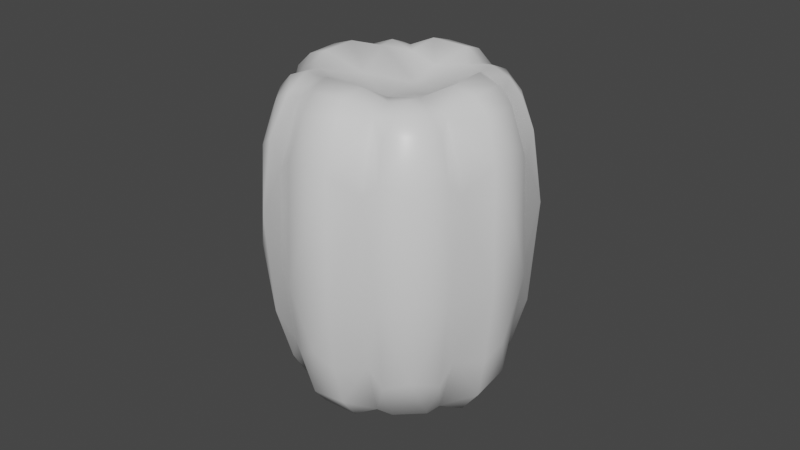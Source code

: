 # Source: pepper2.blend  (saved by Blender 3.2.14; exported with 4.5.12 LTS)
import bpy
from mathutils import Matrix  # noqa: F401  (used for matrix-valued properties, if any)

bpy.ops.wm.read_factory_settings(use_empty=True)
scene = bpy.context.scene
scene.name = 'Scene'

# ---- collections
col_collection = bpy.data.collections.new('Collection'); scene.collection.children.link(col_collection)

# ---- materials (node trees are filled in below, after node groups)
mat_material = bpy.data.materials.new('Material')
mat_material.alpha_threshold = 0.0
mat_material.use_transparent_shadow = False
mat_material.line_color = (0.0, 0.0, 0.0, 1.0)

# ---- material node trees
mat_material.use_nodes = True; mat_material.node_tree.nodes.clear()
_N = mat_material.node_tree.nodes; _L = mat_material.node_tree.links
n0 = _N.new('ShaderNodeOutputMaterial'); n0.name = 'Material Output'; n0.location = (300, 300)
n1 = _N.new('ShaderNodeBsdfPrincipled'); n1.name = 'Principled BSDF'; n1.location = (10, 300)
n1.distribution = 'GGX'
n1.subsurface_method = 'RANDOM_WALK_SKIN'
n1.inputs[2].default_value = 0.4
n1.inputs[3].default_value = 1.45
n1.inputs[27].default_value = (0.0, 0.0, 0.0, 1.0)
n1.inputs[28].default_value = 1.0
_L.new(n1.outputs[0], n0.inputs[0])
n0.is_active_output = True

# ---- world
world_world = bpy.data.worlds.new('World'); scene.world = world_world
world_world.use_nodes = True; world_world.node_tree.nodes.clear()
_N = world_world.node_tree.nodes; _L = world_world.node_tree.links
n0 = _N.new('ShaderNodeOutputWorld'); n0.name = 'World Output'; n0.location = (300, 300)
n1 = _N.new('ShaderNodeBackground'); n1.name = 'Background'; n1.location = (10, 300)
n1.inputs[0].default_value = (0.05088, 0.05088, 0.05088, 1.0)
_L.new(n1.outputs[0], n0.inputs[0])
n0.is_active_output = True
world_world.color = (0.05088, 0.05088, 0.05088)
world_world.use_sun_shadow = False
world_world.sun_shadow_jitter_overblur = 0.0

# ---- meshes
me_cube = bpy.data.meshes.new('Cube')
me_cube.from_pydata([(0.02194, -0.02194, 0.04186), (0.02194, -0.02194, -0.04687), (0.02401, -0.02401, 0.0379), (0.02624, -0.02624, 0.02915), (0.02781, -0.02781, 0.01523), (0.0284, -0.0284, 0.0001515), (0.02781, -0.02781, -0.01492), (0.02624, -0.02624, -0.02887), (0.02401, -0.02401, -0.04005), (0.01715, -0.02401, 0.04318), (0.01261, -0.02551, 0.04206), (0.006103, -0.02803, 0.0452), (0.0, -0.02852, 0.04549), (0.02852, 0.0, 0.04549), (0.02803, -0.006103, 0.0452), (0.02551, -0.01261, 0.04206), (0.02401, -0.01715, 0.04318), (0.0, -0.02852, -0.05187), (0.006103, -0.02803, -0.05157), (0.01261, -0.02551, -0.0483), (0.01715, -0.02401, -0.04902), (0.02401, -0.01715, -0.04902), (0.02551, -0.01261, -0.0483), (0.02803, -0.006103, -0.05157), (0.02852, 0.0, -0.05187), (0.02225, 0.0, 0.04734), (0.01508, 0.0, 0.042), (0.006924, 0.0, 0.03904), (0.0, 0.0, 0.03952), (0.02188, -0.006235, 0.0473), (0.01484, -0.007084, 0.04291), (0.0068, -0.0068, 0.04085), (0.0, -0.006924, 0.03904), (0.02001, -0.0129, 0.04433), (0.01352, -0.01352, 0.04447), (0.007084, -0.01484, 0.04291), (0.0, -0.01508, 0.042), (0.01791, -0.01791, 0.04551), (0.0129, -0.02001, 0.04433), (0.006235, -0.02188, 0.0473), (0.0, -0.02225, 0.04734), (0.01791, -0.02845, -0.04119), (0.0193, -0.03162, -0.02946), (0.02043, -0.03361, -0.01519), (0.02088, -0.03432, 0.0001515), (0.02043, -0.03361, 0.01549), (0.0193, -0.03162, 0.02969), (0.01791, -0.02845, 0.03859), (0.01375, -0.02907, -0.03759), (0.0143, -0.03182, -0.02672), (0.01481, -0.0335, -0.01384), (0.01503, -0.03407, -0.0001019), (0.01481, -0.0335, 0.01364), (0.0143, -0.03182, 0.02634), (0.01375, -0.02907, 0.03407), (0.006235, -0.03286, -0.04477), (0.006522, -0.03632, -0.03169), (0.0068, -0.03841, -0.01625), (0.006924, -0.03911, 0.0002146), (0.0068, -0.03841, 0.01668), (0.006522, -0.03632, 0.03175), (0.006235, -0.03286, 0.04063), (0.0, -0.03345, -0.04536), (0.0, -0.03698, -0.03215), (0.0, -0.03911, -0.0165), (0.0, -0.03982, 0.0002146), (0.0, -0.03911, 0.01693), (0.0, -0.03698, 0.03213), (0.0, -0.03345, 0.04096), (0.0, 0.0, -0.04075), (0.006924, 0.0, -0.04293), (0.01508, 0.0, -0.04897), (0.02225, 0.0, -0.05287), (0.0, -0.006924, -0.04293), (0.0068, -0.0068, -0.04364), (0.01484, -0.007084, -0.0493), (0.02188, -0.006235, -0.05288), (0.0, -0.01508, -0.04897), (0.007084, -0.01484, -0.0493), (0.01352, -0.01352, -0.05011), (0.02001, -0.0129, -0.05032), (0.0, -0.02225, -0.05287), (0.006235, -0.02188, -0.05288), (0.0129, -0.02001, -0.05032), (0.01791, -0.01791, -0.05202), (0.03345, 0.0, -0.04536), (0.03698, 0.0, -0.03215), (0.03911, 0.0, -0.0165), (0.03982, 0.0, 0.0002146), (0.03911, 0.0, 0.01693), (0.03698, 0.0, 0.03213), (0.03345, 0.0, 0.04096), (0.03286, -0.006235, -0.04477), (0.03632, -0.006522, -0.03169), (0.03841, -0.0068, -0.01625), (0.03911, -0.006924, 0.0002146), (0.03841, -0.0068, 0.01668), (0.03632, -0.006522, 0.03175), (0.03286, -0.006235, 0.04063), (0.02907, -0.01375, -0.03759), (0.03182, -0.0143, -0.02672), (0.0335, -0.01481, -0.01384), (0.03407, -0.01503, -0.0001019), (0.0335, -0.01481, 0.01364), (0.03182, -0.0143, 0.02634), (0.02907, -0.01375, 0.03407), (0.02845, -0.01791, -0.04119), (0.03162, -0.0193, -0.02946), (0.03361, -0.02043, -0.01519), (0.03432, -0.02088, 0.0001515), (0.03361, -0.02043, 0.01549), (0.03162, -0.0193, 0.02969), (0.02845, -0.01791, 0.03859)], [], [(25, 26, 30, 29), (26, 27, 31, 30), (27, 28, 32, 31), (29, 30, 34, 33), (30, 31, 35, 34), (31, 32, 36, 35), (33, 34, 38, 37), (34, 35, 39, 38), (35, 36, 40, 39), (39, 40, 12, 11), (38, 39, 11, 10), (37, 38, 10, 9), (16, 37, 9, 0), (15, 33, 37, 16), (14, 29, 33, 15), (13, 25, 29, 14), (41, 42, 49, 48), (42, 43, 50, 49), (43, 44, 51, 50), (44, 45, 52, 51), (45, 46, 53, 52), (46, 47, 54, 53), (48, 49, 56, 55), (49, 50, 57, 56), (50, 51, 58, 57), (51, 52, 59, 58), (52, 53, 60, 59), (53, 54, 61, 60), (55, 56, 63, 62), (56, 57, 64, 63), (57, 58, 65, 64), (58, 59, 66, 65), (59, 60, 67, 66), (60, 61, 68, 67), (1, 8, 41, 20), (8, 7, 42, 41), (7, 6, 43, 42), (6, 5, 44, 43), (5, 4, 45, 44), (4, 3, 46, 45), (3, 2, 47, 46), (2, 0, 9, 47), (47, 9, 10, 54), (54, 10, 11, 61), (61, 11, 12, 68), (18, 55, 62, 17), (19, 48, 55, 18), (20, 41, 48, 19), (69, 70, 74, 73), (70, 71, 75, 74), (71, 72, 76, 75), (73, 74, 78, 77), (74, 75, 79, 78), (75, 76, 80, 79), (77, 78, 82, 81), (78, 79, 83, 82), (79, 80, 84, 83), (72, 24, 23, 76), (76, 23, 22, 80), (80, 22, 21, 84), (84, 21, 1, 20), (83, 84, 20, 19), (82, 83, 19, 18), (81, 82, 18, 17), (85, 86, 93, 92), (86, 87, 94, 93), (87, 88, 95, 94), (88, 89, 96, 95), (89, 90, 97, 96), (90, 91, 98, 97), (92, 93, 100, 99), (93, 94, 101, 100), (94, 95, 102, 101), (95, 96, 103, 102), (96, 97, 104, 103), (97, 98, 105, 104), (99, 100, 107, 106), (100, 101, 108, 107), (101, 102, 109, 108), (102, 103, 110, 109), (103, 104, 111, 110), (104, 105, 112, 111), (91, 13, 14, 98), (98, 14, 15, 105), (105, 15, 16, 112), (112, 16, 0, 2), (111, 112, 2, 3), (110, 111, 3, 4), (109, 110, 4, 5), (108, 109, 5, 6), (107, 108, 6, 7), (106, 107, 7, 8), (21, 106, 8, 1), (22, 99, 106, 21), (23, 92, 99, 22), (24, 85, 92, 23)])
me_cube.polygons.foreach_set('use_smooth', [True] * 96)
_uv = me_cube.uv_layers.new(name='UVMap')
_uv.uv.foreach_set('vector', [0.6563, 0.625, 0.6875, 0.625, 0.6875, 0.6563, 0.6563, 0.6563, 0.6875, 0.625, 0.7188, 0.625, 0.7187, 0.6563, 0.6875, 0.6563, 0.7188, 0.625, 0.75, 0.625, 0.75, 0.6563, 0.7187, 0.6563, 0.6563, 0.6563, 0.6875, 0.6563, 0.6875, 0.6875, 0.6562, 0.6875, 0.6875, 0.6563, 0.7187, 0.6563, 0.7188, 0.6875, 0.6875, 0.6875, 0.7187, 0.6563, 0.75, 0.6563, 0.75, 0.6875, 0.7188, 0.6875, 0.6562, 0.6875, 0.6875, 0.6875, 0.6875, 0.7188, 0.6562, 0.7188, 0.6875, 0.6875, 0.7188, 0.6875, 0.7188, 0.7188, 0.6875, 0.7188, 0.7188, 0.6875, 0.75, 0.6875, 0.75, 0.7188, 0.7188, 0.7188, 0.7188, 0.7188, 0.75, 0.7188, 0.75, 0.75, 0.7188, 0.75, 0.6875, 0.7188, 0.7188, 0.7188, 0.7188, 0.75, 0.6875, 0.75, 0.6562, 0.7188, 0.6875, 0.7188, 0.6875, 0.75, 0.6563, 0.75, 0.625, 0.7188, 0.6562, 0.7188, 0.6563, 0.75, 0.625, 0.75, 0.625, 0.6875, 0.6562, 0.6875, 0.6562, 0.7188, 0.625, 0.7188, 0.625, 0.6563, 0.6563, 0.6563, 0.6562, 0.6875, 0.625, 0.6875, 0.625, 0.625, 0.6563, 0.625, 0.6563, 0.6563, 0.625, 0.6563, 0.4063, 0.7812, 0.4375, 0.7813, 0.4375, 0.8125, 0.4063, 0.8125, 0.4375, 0.7813, 0.4688, 0.7813, 0.4688, 0.8125, 0.4375, 0.8125, 0.4688, 0.7813, 0.5, 0.7813, 0.5, 0.8125, 0.4688, 0.8125, 0.5, 0.7813, 0.5313, 0.7813, 0.5312, 0.8125, 0.5, 0.8125, 0.5313, 0.7813, 0.5625, 0.7812, 0.5625, 0.8125, 0.5312, 0.8125, 0.5625, 0.7812, 0.5938, 0.7812, 0.5938, 0.8125, 0.5625, 0.8125, 0.4063, 0.8125, 0.4375, 0.8125, 0.4375, 0.8438, 0.4063, 0.8438, 0.4375, 0.8125, 0.4688, 0.8125, 0.4688, 0.8438, 0.4375, 0.8438, 0.4688, 0.8125, 0.5, 0.8125, 0.5, 0.8438, 0.4688, 0.8438, 0.5, 0.8125, 0.5312, 0.8125, 0.5313, 0.8438, 0.5, 0.8438, 0.5312, 0.8125, 0.5625, 0.8125, 0.5625, 0.8438, 0.5313, 0.8438, 0.5625, 0.8125, 0.5938, 0.8125, 0.5938, 0.8438, 0.5625, 0.8438, 0.4063, 0.8438, 0.4375, 0.8438, 0.4375, 0.875, 0.4063, 0.875, 0.4375, 0.8438, 0.4688, 0.8438, 0.4688, 0.875, 0.4375, 0.875, 0.4688, 0.8438, 0.5, 0.8438, 0.5, 0.875, 0.4688, 0.875, 0.5, 0.8438, 0.5313, 0.8438, 0.5312, 0.875, 0.5, 0.875, 0.5313, 0.8438, 0.5625, 0.8438, 0.5625, 0.875, 0.5312, 0.875, 0.5625, 0.8438, 0.5938, 0.8438, 0.5938, 0.875, 0.5625, 0.875, 0.375, 0.75, 0.4063, 0.75, 0.4063, 0.7812, 0.375, 0.7813, 0.4063, 0.75, 0.4375, 0.75, 0.4375, 0.7813, 0.4063, 0.7812, 0.4375, 0.75, 0.4688, 0.75, 0.4688, 0.7813, 0.4375, 0.7813, 0.4688, 0.75, 0.5, 0.75, 0.5, 0.7813, 0.4688, 0.7813, 0.5, 0.75, 0.5312, 0.75, 0.5313, 0.7813, 0.5, 0.7813, 0.5312, 0.75, 0.5625, 0.75, 0.5625, 0.7812, 0.5313, 0.7813, 0.5625, 0.75, 0.5938, 0.75, 0.5938, 0.7812, 0.5625, 0.7812, 0.5938, 0.75, 0.625, 0.75, 0.625, 0.7813, 0.5938, 0.7812, 0.5938, 0.7812, 0.625, 0.7813, 0.625, 0.8125, 0.5938, 0.8125, 0.5938, 0.8125, 0.625, 0.8125, 0.625, 0.8438, 0.5938, 0.8438, 0.5938, 0.8438, 0.625, 0.8438, 0.625, 0.875, 0.5938, 0.875, 0.375, 0.8438, 0.4063, 0.8438, 0.4063, 0.875, 0.375, 0.875, 0.375, 0.8125, 0.4063, 0.8125, 0.4063, 0.8438, 0.375, 0.8438, 0.375, 0.7813, 0.4063, 0.7812, 0.4063, 0.8125, 0.375, 0.8125, 0.25, 0.625, 0.2813, 0.625, 0.2813, 0.6563, 0.25, 0.6563, 0.2813, 0.625, 0.3125, 0.625, 0.3125, 0.6563, 0.2813, 0.6563, 0.3125, 0.625, 0.3438, 0.625, 0.3438, 0.6563, 0.3125, 0.6563, 0.25, 0.6563, 0.2813, 0.6563, 0.2813, 0.6875, 0.25, 0.6875, 0.2813, 0.6563, 0.3125, 0.6563, 0.3125, 0.6875, 0.2813, 0.6875, 0.3125, 0.6563, 0.3438, 0.6563, 0.3438, 0.6875, 0.3125, 0.6875, 0.25, 0.6875, 0.2813, 0.6875, 0.2812, 0.7188, 0.25, 0.7188, 0.2813, 0.6875, 0.3125, 0.6875, 0.3125, 0.7188, 0.2812, 0.7188, 0.3125, 0.6875, 0.3438, 0.6875, 0.3438, 0.7188, 0.3125, 0.7188, 0.3438, 0.625, 0.375, 0.625, 0.375, 0.6563, 0.3438, 0.6563, 0.3438, 0.6563, 0.375, 0.6563, 0.375, 0.6875, 0.3438, 0.6875, 0.3438, 0.6875, 0.375, 0.6875, 0.375, 0.7188, 0.3438, 0.7188, 0.3438, 0.7188, 0.375, 0.7188, 0.375, 0.75, 0.3438, 0.75, 0.3125, 0.7188, 0.3438, 0.7188, 0.3438, 0.75, 0.3125, 0.75, 0.2812, 0.7188, 0.3125, 0.7188, 0.3125, 0.75, 0.2813, 0.75, 0.25, 0.7188, 0.2812, 0.7188, 0.2813, 0.75, 0.25, 0.75, 0.4063, 0.625, 0.4375, 0.625, 0.4375, 0.6563, 0.4063, 0.6563, 0.4375, 0.625, 0.4688, 0.625, 0.4688, 0.6563, 0.4375, 0.6563, 0.4688, 0.625, 0.5, 0.625, 0.5, 0.6563, 0.4688, 0.6563, 0.5, 0.625, 0.5312, 0.625, 0.5313, 0.6563, 0.5, 0.6563, 0.5312, 0.625, 0.5625, 0.625, 0.5625, 0.6563, 0.5313, 0.6563, 0.5625, 0.625, 0.5938, 0.625, 0.5938, 0.6563, 0.5625, 0.6563, 0.4063, 0.6563, 0.4375, 0.6563, 0.4375, 0.6875, 0.4063, 0.6875, 0.4375, 0.6563, 0.4688, 0.6563, 0.4688, 0.6875, 0.4375, 0.6875, 0.4688, 0.6563, 0.5, 0.6563, 0.5, 0.6875, 0.4688, 0.6875, 0.5, 0.6563, 0.5313, 0.6563, 0.5312, 0.6875, 0.5, 0.6875, 0.5313, 0.6563, 0.5625, 0.6563, 0.5625, 0.6875, 0.5312, 0.6875, 0.5625, 0.6563, 0.5938, 0.6563, 0.5938, 0.6875, 0.5625, 0.6875, 0.4063, 0.6875, 0.4375, 0.6875, 0.4375, 0.7188, 0.4063, 0.7188, 0.4375, 0.6875, 0.4688, 0.6875, 0.4688, 0.7187, 0.4375, 0.7188, 0.4688, 0.6875, 0.5, 0.6875, 0.5, 0.7188, 0.4688, 0.7187, 0.5, 0.6875, 0.5312, 0.6875, 0.5313, 0.7187, 0.5, 0.7188, 0.5312, 0.6875, 0.5625, 0.6875, 0.5625, 0.7188, 0.5313, 0.7187, 0.5625, 0.6875, 0.5938, 0.6875, 0.5938, 0.7188, 0.5625, 0.7188, 0.5938, 0.625, 0.625, 0.625, 0.625, 0.6563, 0.5938, 0.6563, 0.5938, 0.6563, 0.625, 0.6563, 0.625, 0.6875, 0.5938, 0.6875, 0.5938, 0.6875, 0.625, 0.6875, 0.625, 0.7188, 0.5938, 0.7188, 0.5938, 0.7188, 0.625, 0.7188, 0.625, 0.75, 0.5938, 0.75, 0.5625, 0.7188, 0.5938, 0.7188, 0.5938, 0.75, 0.5625, 0.75, 0.5313, 0.7187, 0.5625, 0.7188, 0.5625, 0.75, 0.5312, 0.75, 0.5, 0.7188, 0.5313, 0.7187, 0.5312, 0.75, 0.5, 0.75, 0.4688, 0.7187, 0.5, 0.7188, 0.5, 0.75, 0.4688, 0.75, 0.4375, 0.7188, 0.4688, 0.7187, 0.4688, 0.75, 0.4375, 0.75, 0.4063, 0.7188, 0.4375, 0.7188, 0.4375, 0.75, 0.4063, 0.75, 0.375, 0.7188, 0.4063, 0.7188, 0.4063, 0.75, 0.375, 0.75, 0.375, 0.6875, 0.4063, 0.6875, 0.4063, 0.7188, 0.375, 0.7188, 0.375, 0.6563, 0.4063, 0.6563, 0.4063, 0.6875, 0.375, 0.6875, 0.375, 0.625, 0.4063, 0.625, 0.4063, 0.6563, 0.375, 0.6563])
me_cube.materials.append(mat_material)
me_cube.use_mirror_vertex_groups = False
me_cube.update()

# ---- objects
ob_cube = bpy.data.objects.new('Cube', me_cube)

# ---- transforms, parenting, visibility, modifiers, constraints
ob_cube.location = (0.0, 0.0, 0.0)
ob_cube.lock_rotations_4d = False
ob_cube.empty_display_type = 'ARROWS'
ob_cube.lineart.crease_threshold = 0.0
_m = ob_cube.modifiers.new('Mirror', 'MIRROR')
_m.use_axis = (True, True, False)
_m.use_clip = True
_m = ob_cube.modifiers.new('Decimate', 'DECIMATE')
_m.ratio = 0.6259

# ---- collection membership
col_collection.objects.link(ob_cube)

# ---- scene / render settings (as saved in the file)
scene.frame_start = 1; scene.frame_end = 250; scene.frame_set(1)
scene.render.engine = 'BLENDER_EEVEE_NEXT'
scene.cycles.sampling_pattern = 'TABULATED_SOBOL'
scene.cycles.use_light_tree = False
scene.view_settings.view_transform = 'Filmic'
bpy.context.view_layer.update()

# ---- added for rendering (the .blend has no active camera and no usable light): camera, sun
cam_auto = bpy.data.cameras.new('AutoCamera')
cam_auto.lens = 50.0
cam_auto.sensor_width = 36.0
cam_auto.clip_end = 1000.0
ob_auto_camera = bpy.data.objects.new('AutoCamera', cam_auto)
scene.collection.objects.link(ob_auto_camera)
ob_auto_camera.location = (0.185045, -0.222054, 0.145296)
ob_auto_camera.rotation_euler = (1.09748, -7.21219e-08, 0.694738)
scene.camera = ob_auto_camera
light_auto_sun = bpy.data.lights.new('AutoSun', 'SUN')
light_auto_sun.energy = 3.0
light_auto_sun.angle = 0.0523599
ob_auto_sun = bpy.data.objects.new('AutoSun', light_auto_sun)
scene.collection.objects.link(ob_auto_sun)
ob_auto_sun.rotation_euler = (0.872665, 0.174533, 0.523599)
bpy.context.view_layer.update()
